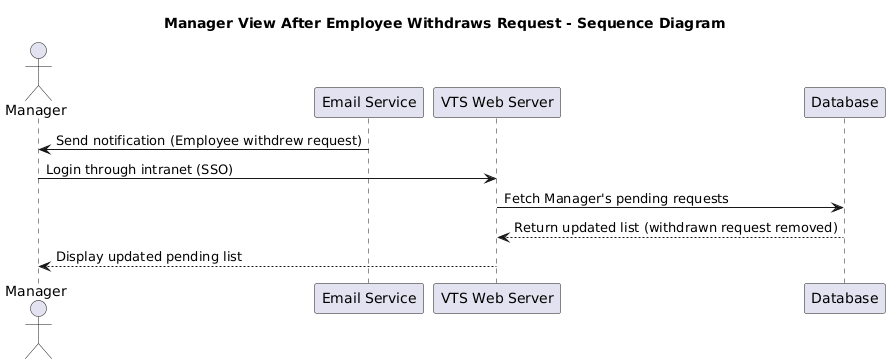

The diagram above was rendered by PlantUML. Its source (embedded in the PNG):
@startuml
title Manager View After Employee Withdraws Request - Sequence Diagram

actor Manager
participant "Email Service" as Email
participant "VTS Web Server" as VTS
participant "Database" as DB

Email -> Manager: Send notification (Employee withdrew request)
Manager -> VTS: Login through intranet (SSO)
VTS -> DB: Fetch Manager's pending requests
DB --> VTS: Return updated list (withdrawn request removed)
VTS --> Manager: Display updated pending list
@enduml